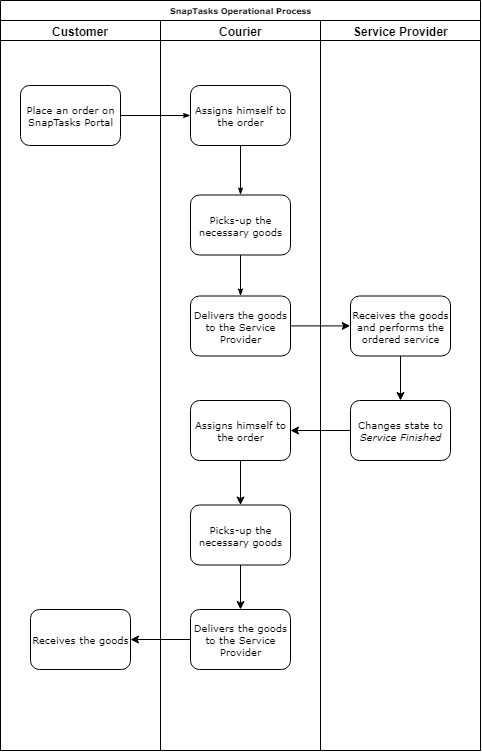

The diagram above was exported from draw.io. Its source (the exported page's mxGraphModel, read from the mxfile embedded in the PNG):
<mxGraphModel dx="981" dy="527" grid="1" gridSize="10" guides="1" tooltips="1" connect="1" arrows="1" fold="1" page="1" pageScale="1" pageWidth="1100" pageHeight="850" background="#ffffff" math="0" shadow="0">
  <root>
    <mxCell id="0" />
    <mxCell id="1" parent="0" />
    <mxCell id="77e6c97f196da883-1" value="SnapTasks Operational Process" style="swimlane;html=1;childLayout=stackLayout;startSize=20;rounded=0;shadow=0;labelBackgroundColor=none;strokeColor=#000000;strokeWidth=1;fillColor=#ffffff;fontFamily=Verdana;fontSize=8;fontColor=#000000;align=center;" parent="1" vertex="1">
      <mxGeometry x="70" y="40" width="480" height="750" as="geometry" />
    </mxCell>
    <mxCell id="77e6c97f196da883-2" value="Customer" style="swimlane;html=1;startSize=20;" parent="77e6c97f196da883-1" vertex="1">
      <mxGeometry y="20" width="160" height="730" as="geometry" />
    </mxCell>
    <mxCell id="77e6c97f196da883-8" value="&lt;font style=&quot;font-size: 10px&quot;&gt;Place an order on SnapTasks Portal&lt;/font&gt;" style="rounded=1;whiteSpace=wrap;html=1;shadow=0;labelBackgroundColor=none;strokeColor=#000000;strokeWidth=1;fillColor=#ffffff;fontFamily=Verdana;fontSize=8;fontColor=#000000;align=center;" parent="77e6c97f196da883-2" vertex="1">
      <mxGeometry x="20" y="65" width="100" height="60" as="geometry" />
    </mxCell>
    <mxCell id="QpGcLFO14YdAksRQqaGn-19" value="&lt;font style=&quot;font-size: 10px&quot;&gt;Receives the goods&lt;/font&gt;" style="rounded=1;whiteSpace=wrap;html=1;shadow=0;labelBackgroundColor=none;strokeColor=#000000;strokeWidth=1;fillColor=#ffffff;fontFamily=Verdana;fontSize=8;fontColor=#000000;align=center;" vertex="1" parent="77e6c97f196da883-2">
      <mxGeometry x="30" y="589" width="100" height="60" as="geometry" />
    </mxCell>
    <mxCell id="77e6c97f196da883-26" style="edgeStyle=orthogonalEdgeStyle;rounded=1;html=1;labelBackgroundColor=none;startArrow=none;startFill=0;startSize=5;endArrow=classicThin;endFill=1;endSize=5;jettySize=auto;orthogonalLoop=1;strokeColor=#000000;strokeWidth=1;fontFamily=Verdana;fontSize=8;fontColor=#000000;" parent="77e6c97f196da883-1" source="77e6c97f196da883-8" target="77e6c97f196da883-11" edge="1">
      <mxGeometry relative="1" as="geometry" />
    </mxCell>
    <mxCell id="77e6c97f196da883-3" value="Courier" style="swimlane;html=1;startSize=20;" parent="77e6c97f196da883-1" vertex="1">
      <mxGeometry x="160" y="20" width="160" height="730" as="geometry" />
    </mxCell>
    <mxCell id="77e6c97f196da883-11" value="&lt;font style=&quot;font-size: 10px&quot;&gt;Assigns himself to the order&lt;/font&gt;" style="rounded=1;whiteSpace=wrap;html=1;shadow=0;labelBackgroundColor=none;strokeColor=#000000;strokeWidth=1;fillColor=#ffffff;fontFamily=Verdana;fontSize=8;fontColor=#000000;align=center;" parent="77e6c97f196da883-3" vertex="1">
      <mxGeometry x="30" y="65" width="100" height="60" as="geometry" />
    </mxCell>
    <mxCell id="QpGcLFO14YdAksRQqaGn-2" style="edgeStyle=orthogonalEdgeStyle;rounded=1;html=1;labelBackgroundColor=none;startArrow=none;startFill=0;startSize=5;endArrow=classicThin;endFill=1;endSize=5;jettySize=auto;orthogonalLoop=1;strokeColor=#000000;strokeWidth=1;fontFamily=Verdana;fontSize=8;fontColor=#000000;exitX=0.5;exitY=1;exitDx=0;exitDy=0;" edge="1" parent="77e6c97f196da883-3" target="QpGcLFO14YdAksRQqaGn-3" source="77e6c97f196da883-11">
      <mxGeometry relative="1" as="geometry">
        <mxPoint x="84.85714285714289" y="149.78571428571433" as="sourcePoint" />
      </mxGeometry>
    </mxCell>
    <mxCell id="QpGcLFO14YdAksRQqaGn-3" value="&lt;font style=&quot;font-size: 10px&quot;&gt;Picks-up the necessary goods&lt;/font&gt;" style="rounded=1;whiteSpace=wrap;html=1;shadow=0;labelBackgroundColor=none;strokeColor=#000000;strokeWidth=1;fillColor=#ffffff;fontFamily=Verdana;fontSize=8;fontColor=#000000;align=center;" vertex="1" parent="77e6c97f196da883-3">
      <mxGeometry x="30" y="174.5" width="100" height="60" as="geometry" />
    </mxCell>
    <mxCell id="QpGcLFO14YdAksRQqaGn-4" style="edgeStyle=orthogonalEdgeStyle;rounded=1;html=1;labelBackgroundColor=none;startArrow=none;startFill=0;startSize=5;endArrow=classicThin;endFill=1;endSize=5;jettySize=auto;orthogonalLoop=1;strokeColor=#000000;strokeWidth=1;fontFamily=Verdana;fontSize=8;fontColor=#000000;" edge="1" parent="77e6c97f196da883-3" target="QpGcLFO14YdAksRQqaGn-5" source="QpGcLFO14YdAksRQqaGn-3">
      <mxGeometry relative="1" as="geometry">
        <mxPoint x="59.85714285714289" y="240" as="sourcePoint" />
      </mxGeometry>
    </mxCell>
    <mxCell id="QpGcLFO14YdAksRQqaGn-5" value="&lt;font style=&quot;font-size: 10px&quot;&gt;Delivers the goods to the Service Provider&lt;/font&gt;" style="rounded=1;whiteSpace=wrap;html=1;shadow=0;labelBackgroundColor=none;strokeColor=#000000;strokeWidth=1;fillColor=#ffffff;fontFamily=Verdana;fontSize=8;fontColor=#000000;align=center;" vertex="1" parent="77e6c97f196da883-3">
      <mxGeometry x="30" y="275.5" width="100" height="60" as="geometry" />
    </mxCell>
    <mxCell id="QpGcLFO14YdAksRQqaGn-17" value="" style="edgeStyle=orthogonalEdgeStyle;rounded=0;orthogonalLoop=1;jettySize=auto;html=1;" edge="1" parent="77e6c97f196da883-3" source="QpGcLFO14YdAksRQqaGn-9" target="QpGcLFO14YdAksRQqaGn-13">
      <mxGeometry relative="1" as="geometry" />
    </mxCell>
    <mxCell id="QpGcLFO14YdAksRQqaGn-9" value="&lt;font style=&quot;font-size: 10px&quot;&gt;Assigns himself to the order&lt;/font&gt;" style="rounded=1;whiteSpace=wrap;html=1;shadow=0;labelBackgroundColor=none;strokeColor=#000000;strokeWidth=1;fillColor=#ffffff;fontFamily=Verdana;fontSize=8;fontColor=#000000;align=center;" vertex="1" parent="77e6c97f196da883-3">
      <mxGeometry x="30" y="380" width="100" height="60" as="geometry" />
    </mxCell>
    <mxCell id="QpGcLFO14YdAksRQqaGn-18" value="" style="edgeStyle=orthogonalEdgeStyle;rounded=0;orthogonalLoop=1;jettySize=auto;html=1;" edge="1" parent="77e6c97f196da883-3" source="QpGcLFO14YdAksRQqaGn-13" target="QpGcLFO14YdAksRQqaGn-14">
      <mxGeometry relative="1" as="geometry" />
    </mxCell>
    <mxCell id="QpGcLFO14YdAksRQqaGn-13" value="&lt;font style=&quot;font-size: 10px&quot;&gt;Picks-up the necessary goods&lt;/font&gt;" style="rounded=1;whiteSpace=wrap;html=1;shadow=0;labelBackgroundColor=none;strokeColor=#000000;strokeWidth=1;fillColor=#ffffff;fontFamily=Verdana;fontSize=8;fontColor=#000000;align=center;" vertex="1" parent="77e6c97f196da883-3">
      <mxGeometry x="30" y="484.5" width="100" height="60" as="geometry" />
    </mxCell>
    <mxCell id="QpGcLFO14YdAksRQqaGn-14" value="&lt;font style=&quot;font-size: 10px&quot;&gt;Delivers the goods to the Service Provider&lt;/font&gt;" style="rounded=1;whiteSpace=wrap;html=1;shadow=0;labelBackgroundColor=none;strokeColor=#000000;strokeWidth=1;fillColor=#ffffff;fontFamily=Verdana;fontSize=8;fontColor=#000000;align=center;" vertex="1" parent="77e6c97f196da883-3">
      <mxGeometry x="30" y="589" width="100" height="60" as="geometry" />
    </mxCell>
    <mxCell id="77e6c97f196da883-4" value="Service Provider" style="swimlane;html=1;startSize=20;" parent="77e6c97f196da883-1" vertex="1">
      <mxGeometry x="320" y="20" width="160" height="730" as="geometry" />
    </mxCell>
    <mxCell id="QpGcLFO14YdAksRQqaGn-11" value="" style="edgeStyle=orthogonalEdgeStyle;rounded=0;orthogonalLoop=1;jettySize=auto;html=1;" edge="1" parent="77e6c97f196da883-4" source="QpGcLFO14YdAksRQqaGn-6" target="QpGcLFO14YdAksRQqaGn-7">
      <mxGeometry relative="1" as="geometry" />
    </mxCell>
    <mxCell id="QpGcLFO14YdAksRQqaGn-6" value="&lt;font style=&quot;font-size: 10px&quot;&gt;Receives the goods and performs the ordered service&lt;/font&gt;" style="rounded=1;whiteSpace=wrap;html=1;shadow=0;labelBackgroundColor=none;strokeColor=#000000;strokeWidth=1;fillColor=#ffffff;fontFamily=Verdana;fontSize=8;fontColor=#000000;align=center;" vertex="1" parent="77e6c97f196da883-4">
      <mxGeometry x="30" y="275.5" width="100" height="60" as="geometry" />
    </mxCell>
    <mxCell id="QpGcLFO14YdAksRQqaGn-7" value="&lt;font style=&quot;font-size: 10px&quot;&gt;Changes state to &lt;i&gt;Service Finished&lt;/i&gt;&lt;/font&gt;" style="rounded=1;whiteSpace=wrap;html=1;shadow=0;labelBackgroundColor=none;strokeColor=#000000;strokeWidth=1;fillColor=#ffffff;fontFamily=Verdana;fontSize=8;fontColor=#000000;align=center;" vertex="1" parent="77e6c97f196da883-4">
      <mxGeometry x="30" y="380" width="100" height="60" as="geometry" />
    </mxCell>
    <mxCell id="QpGcLFO14YdAksRQqaGn-10" value="" style="edgeStyle=orthogonalEdgeStyle;rounded=0;orthogonalLoop=1;jettySize=auto;html=1;entryX=0;entryY=0.5;entryDx=0;entryDy=0;" edge="1" parent="77e6c97f196da883-1" source="QpGcLFO14YdAksRQqaGn-5" target="QpGcLFO14YdAksRQqaGn-6">
      <mxGeometry relative="1" as="geometry">
        <Array as="points">
          <mxPoint x="330" y="326" />
          <mxPoint x="330" y="326" />
        </Array>
      </mxGeometry>
    </mxCell>
    <mxCell id="QpGcLFO14YdAksRQqaGn-16" value="" style="edgeStyle=orthogonalEdgeStyle;rounded=0;orthogonalLoop=1;jettySize=auto;html=1;" edge="1" parent="77e6c97f196da883-1" source="QpGcLFO14YdAksRQqaGn-7" target="QpGcLFO14YdAksRQqaGn-9">
      <mxGeometry relative="1" as="geometry" />
    </mxCell>
    <mxCell id="QpGcLFO14YdAksRQqaGn-20" value="" style="edgeStyle=orthogonalEdgeStyle;rounded=0;orthogonalLoop=1;jettySize=auto;html=1;" edge="1" parent="77e6c97f196da883-1" source="QpGcLFO14YdAksRQqaGn-14" target="QpGcLFO14YdAksRQqaGn-19">
      <mxGeometry relative="1" as="geometry" />
    </mxCell>
  </root>
</mxGraphModel>